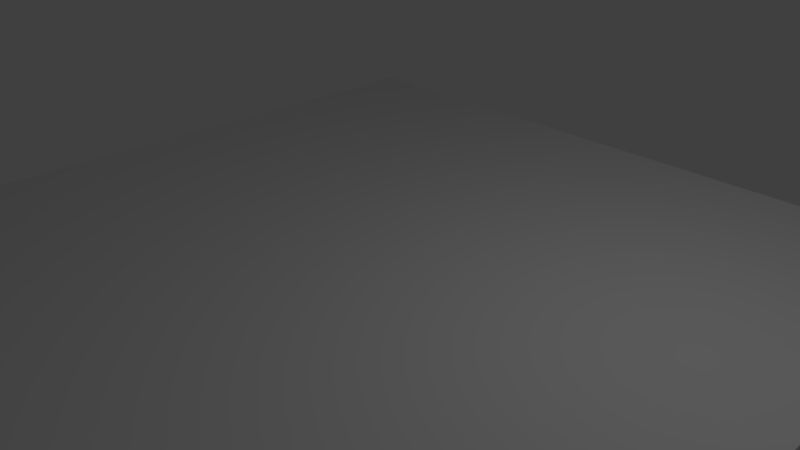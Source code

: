 # Source: floor.blend  (saved by Blender 2.79.0; exported with 4.5.12 LTS)
import bpy
from mathutils import Matrix  # noqa: F401  (used for matrix-valued properties, if any)

bpy.ops.wm.read_factory_settings(use_empty=True)
scene = bpy.context.scene
scene.name = 'Scene'

# ---- collections
col_collection_1 = bpy.data.collections.new('Collection 1'); scene.collection.children.link(col_collection_1)

# ---- world
world_world = bpy.data.worlds.new('World'); scene.world = world_world
world_world.color = (0.05088, 0.05088, 0.05088)
world_world.use_sun_shadow = False
world_world.sun_shadow_jitter_overblur = 0.0
world_world.cycles.sampling_method = 'MANUAL'

# ---- cameras
cam_camera = bpy.data.cameras.new('Camera')
cam_camera.clip_end = 100.0
cam_camera.lens = 35.0
cam_camera.sensor_width = 32.0
cam_camera.sensor_height = 18.0
cam_camera.ortho_scale = 7.314
cam_camera.dof.focus_distance = 0.0

# ---- lights
light_lamp = bpy.data.lights.new('Lamp', 'POINT')
light_lamp.transmission_factor = 0.0
light_lamp.cutoff_distance = 30.0
light_lamp.energy = 100.0
light_lamp.shadow_buffer_clip_start = 1.001
light_lamp.shadow_soft_size = 0.1
light_lamp.shadow_maximum_resolution = 0.006
light_lamp.use_absolute_resolution = True

# ---- meshes
me_plane = bpy.data.meshes.new('Plane')
me_plane.from_pydata([(-1.0, -1.0, 0.0), (1.0, -1.0, 0.0), (-1.0, 1.0, 0.0), (1.0, 1.0, 0.0), (-1.0, -1.0, -0.03051), (1.0, -1.0, -0.03051), (-1.0, 1.0, -0.03051), (1.0, 1.0, -0.03051)], [], [(0, 1, 3, 2), (4, 6, 7, 5), (3, 7, 6, 2), (0, 4, 5, 1), (1, 5, 7, 3), (2, 6, 4, 0)])
_uv = me_plane.uv_layers.new(name='UVMap')
_uv.uv.foreach_set('vector', [-2.324, -2.324, 3.324, -2.324, 3.324, 3.324, -2.324, 3.324, -2.324, -2.324, 3.324, -2.324, 3.324, 3.324, -2.324, 3.324, 3.329, 3.329, 3.328, 3.428, -2.329, 3.428, -2.328, 3.329, -2.326, 3.327, -2.424, 3.327, -2.424, -2.33, -2.326, -2.329, 3.43, 3.329, 3.332, 3.329, 3.332, -2.328, 3.43, -2.328, 3.329, -2.421, 3.328, -2.322, -2.329, -2.322, -2.328, -2.421])
me_plane.use_remesh_preserve_volume = False
me_plane.use_remesh_preserve_attributes = False
me_plane.use_mirror_vertex_groups = False
me_plane.update()

# ---- objects
ob_plane = bpy.data.objects.new('Plane', me_plane)
ob_lamp = bpy.data.objects.new('Lamp', light_lamp)
ob_camera = bpy.data.objects.new('Camera', cam_camera)

# ---- transforms, parenting, visibility, modifiers, constraints
ob_plane.location = (0.0, 0.0, 0.0)
ob_plane.scale = (5.437, 5.437, 5.437)
ob_plane.lineart.crease_threshold = 0.0
ob_lamp.location = (4.076, 1.005, 5.904)
ob_lamp.rotation_euler = (0.6503, 0.05522, 1.866)
ob_lamp.lock_rotations_4d = False
ob_lamp.empty_display_type = 'ARROWS'
ob_lamp.color = (0.0, 0.0, 0.0, 0.0)
ob_lamp.lineart.crease_threshold = 0.0
ob_camera.location = (7.481, -6.508, 5.344)
ob_camera.rotation_euler = (1.109, 0.0, 0.8149)
ob_camera.lock_rotations_4d = False
ob_camera.empty_display_type = 'ARROWS'
ob_camera.color = (0.0, 0.0, 0.0, 0.0)
ob_camera.display_type = 'WIRE'
ob_camera.lineart.crease_threshold = 0.0

# ---- collection membership
col_collection_1.objects.link(ob_plane)
col_collection_1.objects.link(ob_lamp)
col_collection_1.objects.link(ob_camera)

# ---- scene / render settings (as saved in the file)
scene.camera = ob_camera
scene.frame_start = 1; scene.frame_end = 250; scene.frame_set(1)
scene.render.engine = 'CYCLES'
scene.render.resolution_percentage = 50
scene.render.dither_intensity = 0.0
scene.cycles.use_denoising = False
scene.cycles.samples = 128
scene.cycles.sampling_pattern = 'TABULATED_SOBOL'
scene.cycles.use_adaptive_sampling = False
scene.cycles.use_light_tree = False
scene.cycles.blur_glossy = 0.0
scene.cycles.sample_clamp_indirect = 0.0
scene.view_settings.view_transform = 'Standard'
bpy.context.view_layer.update()
